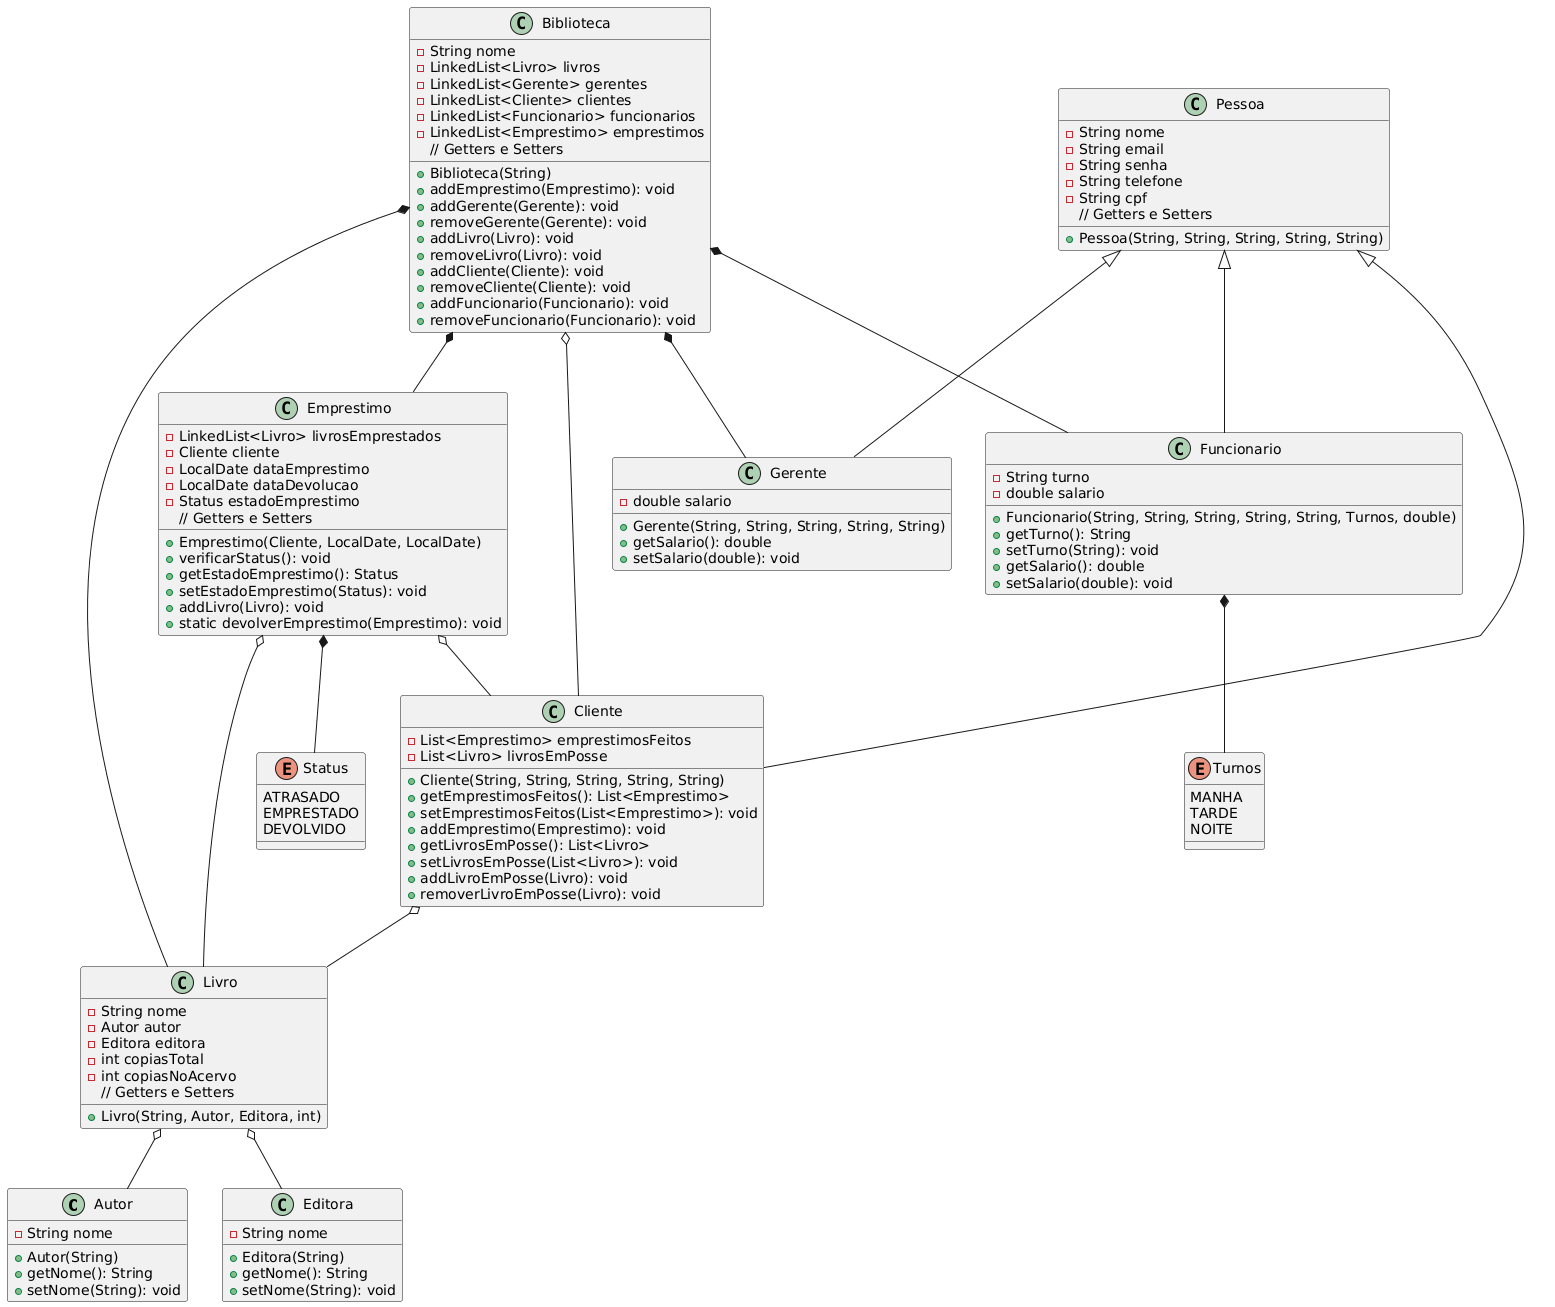

The diagram above was rendered by PlantUML. Its source (embedded in the PNG):
@startuml
class Autor {
  - String nome
  + Autor(String)
  + getNome(): String
  + setNome(String): void
}

class Biblioteca {
  - String nome
  - LinkedList<Livro> livros
  - LinkedList<Gerente> gerentes
  - LinkedList<Cliente> clientes
  - LinkedList<Funcionario> funcionarios
  - LinkedList<Emprestimo> emprestimos
  + Biblioteca(String)
  + addEmprestimo(Emprestimo): void
  + addGerente(Gerente): void
  + removeGerente(Gerente): void
  + addLivro(Livro): void
  + removeLivro(Livro): void
  + addCliente(Cliente): void
  + removeCliente(Cliente): void
  + addFuncionario(Funcionario): void
  + removeFuncionario(Funcionario): void
  // Getters e Setters
}

class Cliente {
  - List<Emprestimo> emprestimosFeitos
  - List<Livro> livrosEmPosse
  + Cliente(String, String, String, String, String)
  + getEmprestimosFeitos(): List<Emprestimo>
  + setEmprestimosFeitos(List<Emprestimo>): void
  + addEmprestimo(Emprestimo): void
  + getLivrosEmPosse(): List<Livro>
  + setLivrosEmPosse(List<Livro>): void
  + addLivroEmPosse(Livro): void
  + removerLivroEmPosse(Livro): void
}

class Editora {
  - String nome
  + Editora(String)
  + getNome(): String
  + setNome(String): void
}

class Emprestimo {
  - LinkedList<Livro> livrosEmprestados
  - Cliente cliente
  - LocalDate dataEmprestimo
  - LocalDate dataDevolucao
  - Status estadoEmprestimo
  + Emprestimo(Cliente, LocalDate, LocalDate)
  + verificarStatus(): void
  + getEstadoEmprestimo(): Status
  + setEstadoEmprestimo(Status): void
  + addLivro(Livro): void
  + static devolverEmprestimo(Emprestimo): void
  // Getters e Setters
}

enum Status {
  ATRASADO
  EMPRESTADO
  DEVOLVIDO
}

class Funcionario {
  - String turno
  - double salario
  + Funcionario(String, String, String, String, String, Turnos, double)
  + getTurno(): String
  + setTurno(String): void
  + getSalario(): double
  + setSalario(double): void
}

enum Turnos {
  MANHA
  TARDE
  NOITE
}

class Gerente {
  - double salario
  + Gerente(String, String, String, String, String)
  + getSalario(): double
  + setSalario(double): void
}

class Livro {
  - String nome
  - Autor autor
  - Editora editora
  - int copiasTotal
  - int copiasNoAcervo
  + Livro(String, Autor, Editora, int)
  // Getters e Setters
}

class Pessoa {
  - String nome
  - String email
  - String senha
  - String telefone
  - String cpf
  + Pessoa(String, String, String, String, String)
  // Getters e Setters
}

Pessoa <|-- Cliente
Pessoa <|-- Funcionario
Pessoa <|-- Gerente

Emprestimo o-- Cliente
Emprestimo o-- Livro
Emprestimo *-- Status

Livro o-- Autor
Livro o-- Editora

Biblioteca *-- Livro
Biblioteca o-- Cliente
Biblioteca *-- Funcionario
Biblioteca *-- Gerente
Biblioteca *-- Emprestimo

Cliente o-- Livro

Funcionario *-- Turnos
@enduml